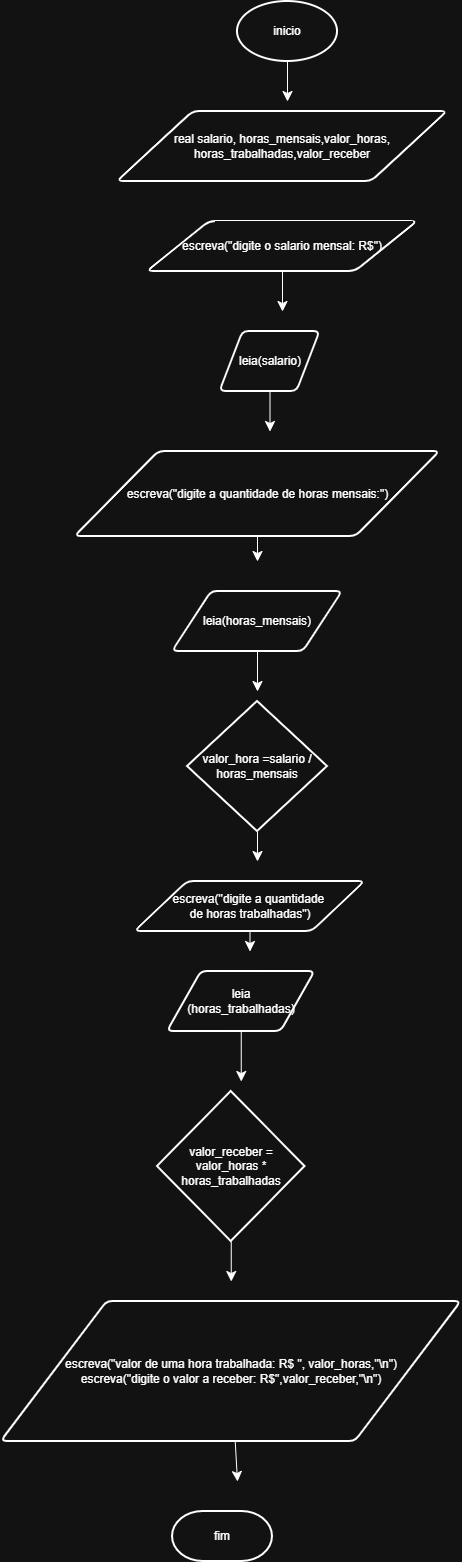

The diagram above was exported from draw.io. Its source (the exported page's mxGraphModel, read from the mxfile embedded in the PNG):
<mxGraphModel dx="845" dy="933" grid="1" gridSize="10" guides="1" tooltips="1" connect="1" arrows="1" fold="1" page="1" pageScale="1" pageWidth="827" pageHeight="1169" math="0" shadow="0">
  <root>
    <mxCell id="0" />
    <mxCell id="1" parent="0" />
    <mxCell id="XbeYW0k3sXo59C-Thk-1-3" edge="1" parent="1" source="XbeYW0k3sXo59C-Thk-1-1" style="edgeStyle=none;curved=1;rounded=0;orthogonalLoop=1;jettySize=auto;html=1;exitX=0.5;exitY=1;exitDx=0;exitDy=0;exitPerimeter=0;fontSize=12;startSize=8;endSize=8;">
      <mxGeometry relative="1" as="geometry">
        <mxPoint x="290" y="220" as="targetPoint" />
      </mxGeometry>
    </mxCell>
    <mxCell id="XbeYW0k3sXo59C-Thk-1-1" parent="1" style="strokeWidth=2;html=1;shape=mxgraph.flowchart.start_1;whiteSpace=wrap;" value="inicio" vertex="1">
      <mxGeometry height="60" width="100" x="240" y="120" as="geometry" />
    </mxCell>
    <mxCell id="XbeYW0k3sXo59C-Thk-1-2" parent="1" style="shape=parallelogram;html=1;strokeWidth=2;perimeter=parallelogramPerimeter;whiteSpace=wrap;rounded=1;arcSize=12;size=0.23;" value="real salario, horas_mensais,valor_horas,&lt;div&gt;horas_trabalhadas,valor_receber&lt;/div&gt;" vertex="1">
      <mxGeometry height="70" width="330" x="120" y="230" as="geometry" />
    </mxCell>
    <mxCell id="XbeYW0k3sXo59C-Thk-1-8" edge="1" parent="1" source="XbeYW0k3sXo59C-Thk-1-4" style="edgeStyle=none;curved=1;rounded=0;orthogonalLoop=1;jettySize=auto;html=1;fontSize=12;startSize=8;endSize=8;">
      <mxGeometry relative="1" as="geometry">
        <mxPoint x="285" y="430" as="targetPoint" />
      </mxGeometry>
    </mxCell>
    <mxCell id="XbeYW0k3sXo59C-Thk-1-4" parent="1" style="shape=parallelogram;html=1;strokeWidth=2;perimeter=parallelogramPerimeter;whiteSpace=wrap;rounded=1;arcSize=12;size=0.23;" value="escreva(&quot;digite o salario mensal: R$&quot;)" vertex="1">
      <mxGeometry height="50" width="270" x="150" y="340" as="geometry" />
    </mxCell>
    <mxCell id="XbeYW0k3sXo59C-Thk-1-9" edge="1" parent="1" source="XbeYW0k3sXo59C-Thk-1-5" style="edgeStyle=none;curved=1;rounded=0;orthogonalLoop=1;jettySize=auto;html=1;fontSize=12;startSize=8;endSize=8;">
      <mxGeometry relative="1" as="geometry">
        <mxPoint x="272.5" y="550" as="targetPoint" />
      </mxGeometry>
    </mxCell>
    <mxCell id="XbeYW0k3sXo59C-Thk-1-5" parent="1" style="shape=parallelogram;html=1;strokeWidth=2;perimeter=parallelogramPerimeter;whiteSpace=wrap;rounded=1;arcSize=12;size=0.23;" value="leia(salario)" vertex="1">
      <mxGeometry height="60" width="100" x="222.5" y="450" as="geometry" />
    </mxCell>
    <mxCell id="XbeYW0k3sXo59C-Thk-1-10" edge="1" parent="1" source="XbeYW0k3sXo59C-Thk-1-6" style="edgeStyle=none;curved=1;rounded=0;orthogonalLoop=1;jettySize=auto;html=1;exitX=0.5;exitY=1;exitDx=0;exitDy=0;fontSize=12;startSize=8;endSize=8;">
      <mxGeometry relative="1" as="geometry">
        <mxPoint x="260" y="680" as="targetPoint" />
      </mxGeometry>
    </mxCell>
    <mxCell id="XbeYW0k3sXo59C-Thk-1-6" parent="1" style="shape=parallelogram;html=1;strokeWidth=2;perimeter=parallelogramPerimeter;whiteSpace=wrap;rounded=1;arcSize=12;size=0.23;" value="escreva(&quot;digite a quantidade de horas mensais:&quot;)" vertex="1">
      <mxGeometry height="85" width="365" x="77.5" y="570" as="geometry" />
    </mxCell>
    <mxCell id="XbeYW0k3sXo59C-Thk-1-12" edge="1" parent="1" source="XbeYW0k3sXo59C-Thk-1-7" style="edgeStyle=none;curved=1;rounded=0;orthogonalLoop=1;jettySize=auto;html=1;fontSize=12;startSize=8;endSize=8;">
      <mxGeometry relative="1" as="geometry">
        <mxPoint x="260" y="810" as="targetPoint" />
      </mxGeometry>
    </mxCell>
    <mxCell id="XbeYW0k3sXo59C-Thk-1-7" parent="1" style="shape=parallelogram;html=1;strokeWidth=2;perimeter=parallelogramPerimeter;whiteSpace=wrap;rounded=1;arcSize=12;size=0.23;" value="leia(horas_mensais)" vertex="1">
      <mxGeometry height="60" width="170" x="175" y="710" as="geometry" />
    </mxCell>
    <mxCell id="XbeYW0k3sXo59C-Thk-1-26" edge="1" parent="1" source="XbeYW0k3sXo59C-Thk-1-11" style="edgeStyle=none;curved=1;rounded=0;orthogonalLoop=1;jettySize=auto;html=1;fontSize=12;startSize=8;endSize=8;">
      <mxGeometry relative="1" as="geometry">
        <mxPoint x="260" y="980" as="targetPoint" />
      </mxGeometry>
    </mxCell>
    <mxCell id="XbeYW0k3sXo59C-Thk-1-11" parent="1" style="strokeWidth=2;html=1;shape=mxgraph.flowchart.decision;whiteSpace=wrap;" value="valor_hora =salari&lt;span style=&quot;background-color: transparent; color: light-dark(rgb(0, 0, 0), rgb(255, 255, 255));&quot;&gt;o / horas_mensais&lt;/span&gt;" vertex="1">
      <mxGeometry height="130" width="140" x="190" y="820" as="geometry" />
    </mxCell>
    <mxCell id="XbeYW0k3sXo59C-Thk-1-23" edge="1" parent="1" source="XbeYW0k3sXo59C-Thk-1-13" style="edgeStyle=none;curved=1;rounded=0;orthogonalLoop=1;jettySize=auto;html=1;fontSize=12;startSize=8;endSize=8;">
      <mxGeometry relative="1" as="geometry">
        <mxPoint x="252.5" y="1070" as="targetPoint" />
      </mxGeometry>
    </mxCell>
    <mxCell id="XbeYW0k3sXo59C-Thk-1-13" parent="1" style="shape=parallelogram;html=1;strokeWidth=2;perimeter=parallelogramPerimeter;whiteSpace=wrap;rounded=1;arcSize=12;size=0.23;" value="escreva(&quot;digite a quantidade&amp;nbsp;&lt;div&gt;de horas trabalhadas&quot;)&lt;/div&gt;" vertex="1">
      <mxGeometry height="50" width="230" x="137.5" y="1000" as="geometry" />
    </mxCell>
    <mxCell id="XbeYW0k3sXo59C-Thk-1-22" edge="1" parent="1" source="XbeYW0k3sXo59C-Thk-1-16" style="edgeStyle=none;curved=1;rounded=0;orthogonalLoop=1;jettySize=auto;html=1;fontSize=12;startSize=8;endSize=8;">
      <mxGeometry relative="1" as="geometry">
        <mxPoint x="243.75" y="1200" as="targetPoint" />
      </mxGeometry>
    </mxCell>
    <mxCell id="XbeYW0k3sXo59C-Thk-1-16" parent="1" style="shape=parallelogram;html=1;strokeWidth=2;perimeter=parallelogramPerimeter;whiteSpace=wrap;rounded=1;arcSize=12;size=0.23;" value="leia&lt;div&gt;(horas_trabalhadas)&lt;/div&gt;" vertex="1">
      <mxGeometry height="60" width="147.5" x="170" y="1090" as="geometry" />
    </mxCell>
    <mxCell id="XbeYW0k3sXo59C-Thk-1-20" edge="1" parent="1" source="XbeYW0k3sXo59C-Thk-1-17" style="edgeStyle=none;curved=1;rounded=0;orthogonalLoop=1;jettySize=auto;html=1;fontSize=12;startSize=8;endSize=8;">
      <mxGeometry relative="1" as="geometry">
        <mxPoint x="233.75" y="1400" as="targetPoint" />
      </mxGeometry>
    </mxCell>
    <mxCell id="XbeYW0k3sXo59C-Thk-1-17" parent="1" style="strokeWidth=2;html=1;shape=mxgraph.flowchart.decision;whiteSpace=wrap;" value="valor_receber =&lt;div&gt;valor_horas *&lt;/div&gt;&lt;div&gt;horas_trabalhadas&lt;/div&gt;" vertex="1">
      <mxGeometry height="150" width="147.5" x="160" y="1210" as="geometry" />
    </mxCell>
    <mxCell id="XbeYW0k3sXo59C-Thk-1-21" edge="1" parent="1" source="XbeYW0k3sXo59C-Thk-1-18" style="edgeStyle=none;curved=1;rounded=0;orthogonalLoop=1;jettySize=auto;html=1;fontSize=12;startSize=8;endSize=8;">
      <mxGeometry relative="1" as="geometry">
        <mxPoint x="240" y="1600" as="targetPoint" />
      </mxGeometry>
    </mxCell>
    <mxCell id="XbeYW0k3sXo59C-Thk-1-18" parent="1" style="shape=parallelogram;html=1;strokeWidth=2;perimeter=parallelogramPerimeter;whiteSpace=wrap;rounded=1;arcSize=12;size=0.23;" value="escreva(&quot;valor de uma hora trabalhada: R$ &quot;, valor_horas,&quot;\n&quot;)&lt;div&gt;escreva(&quot;digite o valor a receber: R$&quot;,valor_receber,&quot;\n&quot;)&lt;/div&gt;" vertex="1">
      <mxGeometry height="140" width="460" x="3.75" y="1420" as="geometry" />
    </mxCell>
    <mxCell id="XbeYW0k3sXo59C-Thk-1-19" parent="1" style="strokeWidth=2;html=1;shape=mxgraph.flowchart.terminator;whiteSpace=wrap;" value="fim" vertex="1">
      <mxGeometry height="50" width="100" x="175" y="1630" as="geometry" />
    </mxCell>
  </root>
</mxGraphModel>